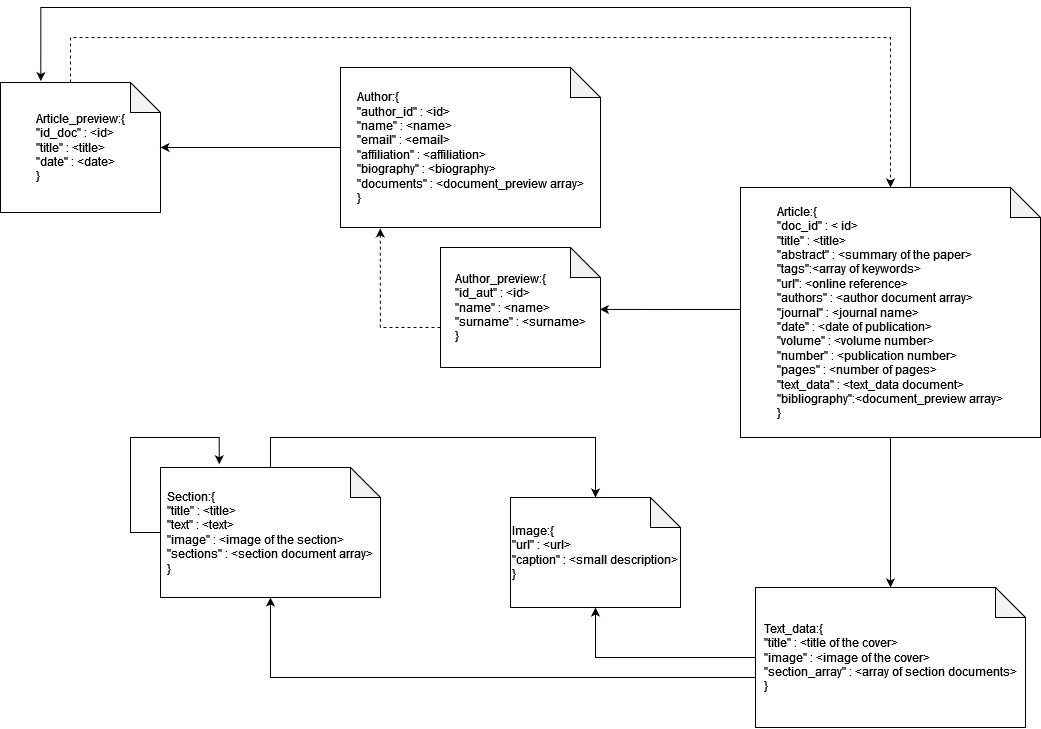

The diagram above was exported from draw.io. Its source (the exported page's mxGraphModel, read from the mxfile embedded in the PNG):
<mxGraphModel dx="723" dy="390" grid="1" gridSize="10" guides="1" tooltips="1" connect="1" arrows="1" fold="1" page="1" pageScale="1" pageWidth="827" pageHeight="1169" math="0" shadow="0">
  <root>
    <mxCell id="0" />
    <mxCell id="1" parent="0" />
    <mxCell id="tRX-7IcpCwcu2b13mY7H-9" style="edgeStyle=orthogonalEdgeStyle;rounded=0;orthogonalLoop=1;jettySize=auto;html=1;entryX=0.5;entryY=0;entryDx=0;entryDy=0;entryPerimeter=0;" parent="1" source="tRX-7IcpCwcu2b13mY7H-1" target="tRX-7IcpCwcu2b13mY7H-5" edge="1">
      <mxGeometry relative="1" as="geometry" />
    </mxCell>
    <mxCell id="tRX-7IcpCwcu2b13mY7H-16" style="edgeStyle=orthogonalEdgeStyle;rounded=0;orthogonalLoop=1;jettySize=auto;html=1;entryX=0.996;entryY=0.516;entryDx=0;entryDy=0;entryPerimeter=0;" parent="1" source="tRX-7IcpCwcu2b13mY7H-1" target="tRX-7IcpCwcu2b13mY7H-8" edge="1">
      <mxGeometry relative="1" as="geometry">
        <Array as="points">
          <mxPoint x="940" y="452" />
          <mxPoint x="940" y="452" />
        </Array>
      </mxGeometry>
    </mxCell>
    <mxCell id="tRX-7IcpCwcu2b13mY7H-23" style="edgeStyle=orthogonalEdgeStyle;rounded=0;orthogonalLoop=1;jettySize=auto;html=1;entryX=0.252;entryY=-0.011;entryDx=0;entryDy=0;entryPerimeter=0;shadow=0;" parent="1" source="tRX-7IcpCwcu2b13mY7H-1" target="tRX-7IcpCwcu2b13mY7H-4" edge="1">
      <mxGeometry relative="1" as="geometry">
        <Array as="points">
          <mxPoint x="1150" y="150" />
          <mxPoint x="280" y="150" />
        </Array>
      </mxGeometry>
    </mxCell>
    <mxCell id="tRX-7IcpCwcu2b13mY7H-1" value="&lt;div style=&quot;text-align: left;&quot;&gt;&lt;span style=&quot;background-color: initial;&quot;&gt;Article:{&lt;/span&gt;&lt;/div&gt;&lt;div style=&quot;text-align: left;&quot;&gt;&quot;doc_id&quot; : &amp;lt; id&amp;gt;&lt;/div&gt;&lt;div style=&quot;text-align: left;&quot;&gt;&quot;title&quot; : &amp;lt;title&amp;gt;&lt;/div&gt;&lt;div style=&quot;text-align: left;&quot;&gt;&quot;abstract&quot; : &amp;lt;summary of the paper&amp;gt;&lt;/div&gt;&lt;div style=&quot;text-align: left;&quot;&gt;&quot;tags&quot;:&amp;lt;array of keywords&amp;gt;&lt;/div&gt;&lt;div style=&quot;text-align: left;&quot;&gt;&quot;url&quot;: &amp;lt;online reference&amp;gt;&lt;br&gt;&lt;/div&gt;&lt;div style=&quot;text-align: left;&quot;&gt;&quot;authors&quot; : &amp;lt;author document array&amp;gt;&lt;/div&gt;&lt;div style=&quot;text-align: left;&quot;&gt;&quot;journal&quot; : &amp;lt;journal name&amp;gt;&lt;/div&gt;&lt;div style=&quot;text-align: left;&quot;&gt;&quot;date&quot; : &amp;lt;date of publication&amp;gt;&lt;/div&gt;&lt;div style=&quot;text-align: left;&quot;&gt;&lt;div style=&quot;text-align: left;&quot;&gt;&quot;volume&quot; : &amp;lt;volume number&amp;gt;&lt;/div&gt;&lt;div style=&quot;text-align: left;&quot;&gt;&quot;number&quot; : &amp;lt;publication number&amp;gt;&lt;/div&gt;&lt;div style=&quot;text-align: left;&quot;&gt;&quot;pages&quot; : &amp;lt;number of pages&amp;gt;&lt;/div&gt;&lt;/div&gt;&lt;div style=&quot;text-align: left;&quot;&gt;&quot;text_data&quot; : &amp;lt;text_data document&amp;gt;&lt;/div&gt;&lt;div style=&quot;text-align: left;&quot;&gt;&quot;bibliography&quot;:&amp;lt;document_preview array&amp;gt;&lt;/div&gt;&lt;div style=&quot;text-align: left;&quot;&gt;&lt;span style=&quot;background-color: initial;&quot;&gt;}&lt;/span&gt;&lt;/div&gt;" style="shape=note;whiteSpace=wrap;html=1;backgroundOutline=1;darkOpacity=0.05;" parent="1" vertex="1">
      <mxGeometry x="980" y="330" width="300" height="250" as="geometry" />
    </mxCell>
    <mxCell id="tRX-7IcpCwcu2b13mY7H-2" value="&lt;div style=&quot;text-align: left;&quot;&gt;&lt;span style=&quot;background-color: initial;&quot;&gt;Image:{&lt;/span&gt;&lt;/div&gt;&lt;div style=&quot;text-align: left;&quot;&gt;&quot;url&quot; : &amp;lt;url&amp;gt;&lt;/div&gt;&lt;div style=&quot;text-align: left;&quot;&gt;&quot;caption&quot; : &amp;lt;small description&amp;gt;&lt;/div&gt;&lt;div style=&quot;text-align: left;&quot;&gt;&lt;span style=&quot;background-color: initial;&quot;&gt;}&lt;/span&gt;&lt;/div&gt;" style="shape=note;whiteSpace=wrap;html=1;backgroundOutline=1;darkOpacity=0.05;" parent="1" vertex="1">
      <mxGeometry x="750" y="640" width="170" height="110" as="geometry" />
    </mxCell>
    <mxCell id="tRX-7IcpCwcu2b13mY7H-14" style="edgeStyle=orthogonalEdgeStyle;rounded=0;orthogonalLoop=1;jettySize=auto;html=1;dashed=1;" parent="1" source="tRX-7IcpCwcu2b13mY7H-4" target="tRX-7IcpCwcu2b13mY7H-1" edge="1">
      <mxGeometry relative="1" as="geometry">
        <Array as="points">
          <mxPoint x="310" y="180" />
          <mxPoint x="1130" y="180" />
        </Array>
      </mxGeometry>
    </mxCell>
    <mxCell id="tRX-7IcpCwcu2b13mY7H-4" value="&lt;div style=&quot;text-align: left;&quot;&gt;&lt;span style=&quot;background-color: initial;&quot;&gt;Article_preview:{&lt;/span&gt;&lt;/div&gt;&lt;div style=&quot;text-align: left;&quot;&gt;&lt;span style=&quot;background-color: initial;&quot;&gt;&quot;id_doc&quot; : &amp;lt;id&amp;gt;&lt;/span&gt;&lt;/div&gt;&lt;div style=&quot;text-align: left;&quot;&gt;&lt;span style=&quot;background-color: initial;&quot;&gt;&quot;title&quot; : &amp;lt;title&amp;gt;&lt;/span&gt;&lt;/div&gt;&lt;div style=&quot;text-align: left;&quot;&gt;&lt;span style=&quot;background-color: initial;&quot;&gt;&quot;date&quot; : &amp;lt;date&amp;gt;&lt;/span&gt;&lt;/div&gt;&lt;div style=&quot;text-align: left;&quot;&gt;&lt;span style=&quot;background-color: initial;&quot;&gt;}&lt;/span&gt;&lt;/div&gt;" style="shape=note;whiteSpace=wrap;html=1;backgroundOutline=1;darkOpacity=0.05;" parent="1" vertex="1">
      <mxGeometry x="240" y="225" width="160" height="130" as="geometry" />
    </mxCell>
    <mxCell id="tRX-7IcpCwcu2b13mY7H-10" style="edgeStyle=orthogonalEdgeStyle;rounded=0;orthogonalLoop=1;jettySize=auto;html=1;entryX=0.5;entryY=1;entryDx=0;entryDy=0;entryPerimeter=0;" parent="1" source="tRX-7IcpCwcu2b13mY7H-5" target="tRX-7IcpCwcu2b13mY7H-2" edge="1">
      <mxGeometry relative="1" as="geometry">
        <mxPoint x="750" y="760" as="targetPoint" />
      </mxGeometry>
    </mxCell>
    <mxCell id="tRX-7IcpCwcu2b13mY7H-11" style="edgeStyle=orthogonalEdgeStyle;rounded=0;orthogonalLoop=1;jettySize=auto;html=1;entryX=0.5;entryY=1;entryDx=0;entryDy=0;entryPerimeter=0;" parent="1" source="tRX-7IcpCwcu2b13mY7H-5" target="tRX-7IcpCwcu2b13mY7H-6" edge="1">
      <mxGeometry relative="1" as="geometry">
        <Array as="points">
          <mxPoint x="510" y="820" />
        </Array>
      </mxGeometry>
    </mxCell>
    <mxCell id="tRX-7IcpCwcu2b13mY7H-5" value="&lt;div style=&quot;text-align: left;&quot;&gt;&lt;span style=&quot;background-color: initial;&quot;&gt;Text_data:{&lt;/span&gt;&lt;/div&gt;&lt;div style=&quot;text-align: left;&quot;&gt;&lt;span style=&quot;background-color: initial;&quot;&gt;&quot;title&quot; : &amp;lt;title of the cover&amp;gt;&lt;/span&gt;&lt;/div&gt;&lt;div style=&quot;text-align: left;&quot;&gt;&lt;span style=&quot;background-color: initial;&quot;&gt;&quot;image&quot; : &amp;lt;image of the cover&amp;gt;&lt;/span&gt;&lt;/div&gt;&lt;div style=&quot;text-align: left;&quot;&gt;&lt;span style=&quot;background-color: initial;&quot;&gt;&quot;section_array&quot; : &amp;lt;array of section documents&amp;gt;&lt;/span&gt;&lt;/div&gt;&lt;div style=&quot;text-align: left;&quot;&gt;&lt;span style=&quot;background-color: initial;&quot;&gt;}&lt;/span&gt;&lt;/div&gt;" style="shape=note;whiteSpace=wrap;html=1;backgroundOutline=1;darkOpacity=0.05;" parent="1" vertex="1">
      <mxGeometry x="995" y="730" width="270" height="140" as="geometry" />
    </mxCell>
    <mxCell id="tRX-7IcpCwcu2b13mY7H-12" style="edgeStyle=orthogonalEdgeStyle;rounded=0;orthogonalLoop=1;jettySize=auto;html=1;entryX=0.5;entryY=0;entryDx=0;entryDy=0;entryPerimeter=0;" parent="1" source="tRX-7IcpCwcu2b13mY7H-6" target="tRX-7IcpCwcu2b13mY7H-2" edge="1">
      <mxGeometry relative="1" as="geometry">
        <Array as="points">
          <mxPoint x="510" y="580" />
          <mxPoint x="835" y="580" />
        </Array>
      </mxGeometry>
    </mxCell>
    <mxCell id="tRX-7IcpCwcu2b13mY7H-6" value="&lt;div style=&quot;text-align: left;&quot;&gt;&lt;span style=&quot;background-color: initial;&quot;&gt;Section:{&lt;/span&gt;&lt;/div&gt;&lt;div style=&quot;text-align: left;&quot;&gt;&quot;title&quot; : &amp;lt;title&amp;gt;&lt;/div&gt;&lt;div style=&quot;text-align: left;&quot;&gt;&quot;text&quot; : &amp;lt;text&amp;gt;&lt;/div&gt;&lt;div style=&quot;text-align: left;&quot;&gt;&quot;image&quot; : &amp;lt;image of the section&amp;gt;&lt;/div&gt;&lt;div style=&quot;text-align: left;&quot;&gt;&quot;sections&quot; : &amp;lt;section document array&amp;gt;&lt;/div&gt;&lt;div style=&quot;text-align: left;&quot;&gt;&lt;span style=&quot;background-color: initial;&quot;&gt;}&lt;/span&gt;&lt;/div&gt;" style="shape=note;whiteSpace=wrap;html=1;backgroundOutline=1;darkOpacity=0.05;" parent="1" vertex="1">
      <mxGeometry x="400" y="610" width="220" height="130" as="geometry" />
    </mxCell>
    <mxCell id="tRX-7IcpCwcu2b13mY7H-17" style="edgeStyle=orthogonalEdgeStyle;rounded=0;orthogonalLoop=1;jettySize=auto;html=1;" parent="1" source="tRX-7IcpCwcu2b13mY7H-7" target="tRX-7IcpCwcu2b13mY7H-4" edge="1">
      <mxGeometry relative="1" as="geometry" />
    </mxCell>
    <mxCell id="tRX-7IcpCwcu2b13mY7H-7" value="&lt;div style=&quot;text-align: left;&quot;&gt;&lt;span style=&quot;background-color: initial;&quot;&gt;Author:{&lt;/span&gt;&lt;/div&gt;&lt;div style=&quot;text-align: left;&quot;&gt;&quot;author_id&quot; : &amp;lt;id&amp;gt;&lt;/div&gt;&lt;div style=&quot;text-align: left;&quot;&gt;&quot;name&quot; : &amp;lt;name&amp;gt;&lt;/div&gt;&lt;div style=&quot;text-align: left;&quot;&gt;&quot;email&quot; : &amp;lt;email&amp;gt;&lt;/div&gt;&lt;div style=&quot;text-align: left;&quot;&gt;&quot;affiliation&quot; : &amp;lt;affiliation&amp;gt;&lt;/div&gt;&lt;div style=&quot;text-align: left;&quot;&gt;&quot;biography&quot; : &amp;lt;biography&amp;gt;&lt;/div&gt;&lt;div style=&quot;text-align: left;&quot;&gt;&quot;documents&quot; : &amp;lt;document_preview array&amp;gt;&lt;/div&gt;&lt;div style=&quot;text-align: left;&quot;&gt;&lt;span style=&quot;background-color: initial;&quot;&gt;}&lt;/span&gt;&lt;/div&gt;" style="shape=note;whiteSpace=wrap;html=1;backgroundOutline=1;darkOpacity=0.05;" parent="1" vertex="1">
      <mxGeometry x="580" y="210" width="260" height="160" as="geometry" />
    </mxCell>
    <mxCell id="tRX-7IcpCwcu2b13mY7H-20" style="edgeStyle=orthogonalEdgeStyle;rounded=0;orthogonalLoop=1;jettySize=auto;html=1;entryX=0.153;entryY=1.006;entryDx=0;entryDy=0;entryPerimeter=0;shadow=0;dashed=1;" parent="1" source="tRX-7IcpCwcu2b13mY7H-8" target="tRX-7IcpCwcu2b13mY7H-7" edge="1">
      <mxGeometry relative="1" as="geometry">
        <Array as="points">
          <mxPoint x="620" y="470" />
        </Array>
      </mxGeometry>
    </mxCell>
    <mxCell id="tRX-7IcpCwcu2b13mY7H-8" value="&lt;div style=&quot;text-align: left;&quot;&gt;&lt;span style=&quot;background-color: initial;&quot;&gt;Author_preview:{&lt;/span&gt;&lt;/div&gt;&lt;div style=&quot;text-align: left;&quot;&gt;&lt;span style=&quot;background-color: initial;&quot;&gt;&quot;id_aut&quot; : &amp;lt;id&amp;gt;&lt;/span&gt;&lt;/div&gt;&lt;div style=&quot;text-align: left;&quot;&gt;&lt;span style=&quot;background-color: initial;&quot;&gt;&quot;name&quot; : &amp;lt;name&amp;gt;&lt;/span&gt;&lt;/div&gt;&lt;div style=&quot;text-align: left;&quot;&gt;&lt;span style=&quot;background-color: initial;&quot;&gt;&quot;surname&quot; : &amp;lt;surname&amp;gt;&lt;/span&gt;&lt;/div&gt;&lt;div style=&quot;text-align: left;&quot;&gt;&lt;span style=&quot;background-color: initial;&quot;&gt;}&lt;/span&gt;&lt;/div&gt;" style="shape=note;whiteSpace=wrap;html=1;backgroundOutline=1;darkOpacity=0.05;" parent="1" vertex="1">
      <mxGeometry x="680" y="390" width="160" height="120" as="geometry" />
    </mxCell>
    <mxCell id="tRX-7IcpCwcu2b13mY7H-18" style="edgeStyle=orthogonalEdgeStyle;rounded=0;orthogonalLoop=1;jettySize=auto;html=1;entryX=0.267;entryY=-0.025;entryDx=0;entryDy=0;entryPerimeter=0;" parent="1" source="tRX-7IcpCwcu2b13mY7H-6" target="tRX-7IcpCwcu2b13mY7H-6" edge="1">
      <mxGeometry relative="1" as="geometry">
        <mxPoint x="450" y="530" as="targetPoint" />
        <Array as="points">
          <mxPoint x="370" y="675" />
          <mxPoint x="370" y="580" />
          <mxPoint x="459" y="580" />
        </Array>
      </mxGeometry>
    </mxCell>
  </root>
</mxGraphModel>